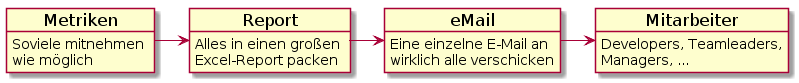

The diagram above was rendered by PlantUML. Its source (embedded in the PNG):
@startuml

' general
skinparam backgroundColor white

' component
skinparam componentFontSize 30
skinparam interfaceFontSize 20
skinparam interfaceFontStyle bold
skinparam nodeFontSize 25

' object
skinparam objectFontSize 17
skinparam objectAttributeFontSize 14



' useblocks yellow

' red

' blue

' green



object Metriken {
Soviele mitnehmen \lwie möglich
}

object Report {
Alles in einen großen \lExcel-Report packen
}

object eMail {
Eine einzelne E-Mail an \lwirklich alle verschicken
}

object Mitarbeiter {
Developers, Teamleaders,\lManagers, ...
}
Metriken -> Report
Report -> eMail
eMail -> Mitarbeiter


@enduml